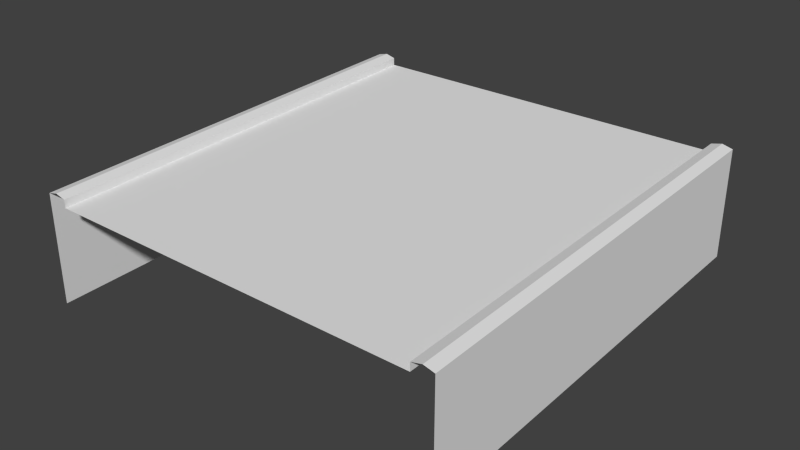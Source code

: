 # Source: roadUp5.blend  (saved by Blender 2.69.0; exported with 4.5.12 LTS)
import bpy
from mathutils import Matrix  # noqa: F401  (used for matrix-valued properties, if any)

bpy.ops.wm.read_factory_settings(use_empty=True)
scene = bpy.context.scene
scene.name = 'Scene'

# ---- collections
col_collection_1 = bpy.data.collections.new('Collection 1'); scene.collection.children.link(col_collection_1)

# ---- world
world_world = bpy.data.worlds.new('World'); scene.world = world_world
world_world.color = (0.05088, 0.05088, 0.05088)
world_world.use_sun_shadow = False
world_world.sun_shadow_jitter_overblur = 0.0
world_world.cycles.sampling_method = 'MANUAL'
world_world.cycles.sample_map_resolution = 256

# ---- meshes
me_plane = bpy.data.meshes.new('Plane')
me_plane.from_pydata([(1.0, 8.25, 0.5), (-1.0, 8.25, 0.5), (0.0, 8.25, 4.391), (-1.0, -8.25, 0.0), (1.0, -8.25, 0.0), (0.0, -8.25, 3.891), (-0.9, -8.25, 3.891), (-0.9, 8.25, 4.391), (0.9, -8.25, 3.891), (0.9, 8.25, 4.391), (-1.0, 8.25, 4.691), (-1.0, -8.25, 4.191), (-0.9, -8.25, 4.191), (-0.9, 8.25, 4.691), (1.0, 8.25, 4.691), (1.0, -8.25, 4.191), (0.9, -8.25, 4.191), (0.9, 8.25, 4.691), (0.95, -8.25, 4.291), (0.95, 8.25, 4.791), (-0.95, -8.25, 4.291), (-0.95, 8.25, 4.791), (1.0, -1.49e-08, 0.25), (-1.0, -1.49e-08, 0.25), (0.0, -1.49e-08, 4.141), (0.95, -1.49e-08, 4.541), (-0.9, -1.49e-08, 4.141), (0.9, -1.49e-08, 4.141), (-1.0, -1.49e-08, 4.441), (-0.9, -1.49e-08, 4.441), (1.0, -1.49e-08, 4.441), (0.9, -1.49e-08, 4.441), (-0.95, -1.49e-08, 4.541)], [], [(31, 16, 18, 25), (25, 18, 15, 30), (28, 23, 3, 11), (24, 26, 6, 5), (32, 29, 13, 21), (32, 28, 11, 20), (17, 31, 25, 19), (31, 27, 8, 16), (29, 26, 7, 13), (24, 5, 8, 27), (20, 12, 29, 32), (10, 1, 23, 28), (17, 9, 27, 31), (15, 4, 22, 30), (12, 6, 26, 29), (19, 25, 30, 14), (2, 7, 26, 24), (21, 10, 28, 32), (2, 24, 27, 9), (30, 22, 0, 14)])
_uv = me_plane.uv_layers.new(name='UVMap')
_uv.uv.foreach_set('vector', [0.5001, 0.08406, 0.0003438, 0.08406, 0.0002144, 0.06662, 0.5, 0.06662, 0.5, 0.06662, 0.0002144, 0.06662, 8.502e-05, 0.04917, 0.4999, 0.04917, 0.5001, 0.9459, 0.5001, 0.9966, 0.0002868, 0.9966, 0.0002869, 0.9459, 0.5001, 0.4992, 0.5001, 0.8929, 0.0003439, 0.8929, 0.0003439, 0.4992, 0.4999, 0.9285, 0.5001, 0.9111, 0.9999, 0.9111, 0.9997, 0.9285, 0.4999, 0.9285, 0.5001, 0.9459, 0.0002869, 0.9459, 0.0001576, 0.9285, 0.9999, 0.08406, 0.5001, 0.08406, 0.5, 0.06662, 0.9998, 0.06662, 0.5001, 0.08406, 0.5001, 0.1022, 0.0003438, 0.1022, 0.0003438, 0.08406, 0.5001, 0.9111, 0.5001, 0.8929, 0.9999, 0.8929, 0.9999, 0.9111, 0.5001, 0.4992, 0.0003439, 0.4992, 0.0003438, 0.1022, 0.5001, 0.1022, 0.0001576, 0.9285, 0.0003439, 0.9111, 0.5001, 0.9111, 0.4999, 0.9285, 0.9999, 0.9459, 0.9999, 0.9966, 0.5001, 0.9966, 0.5001, 0.9459, 0.9999, 0.08406, 0.9999, 0.1022, 0.5001, 0.1022, 0.5001, 0.08406, 8.502e-05, 0.04917, 8.514e-05, 8.503e-05, 0.4999, 8.532e-05, 0.4999, 0.04917, 0.0003439, 0.9111, 0.0003439, 0.8929, 0.5001, 0.8929, 0.5001, 0.9111, 0.9998, 0.06662, 0.5, 0.06662, 0.4999, 0.04917, 0.9997, 0.04917, 0.9999, 0.4992, 0.9999, 0.8929, 0.5001, 0.8929, 0.5001, 0.4992, 0.9997, 0.9285, 0.9999, 0.9459, 0.5001, 0.9459, 0.4999, 0.9285, 0.9999, 0.4992, 0.5001, 0.4992, 0.5001, 0.1022, 0.9999, 0.1022, 0.4999, 0.04917, 0.4999, 8.532e-05, 0.9997, 8.562e-05, 0.9997, 0.04917])
me_plane.use_remesh_preserve_volume = False
me_plane.use_remesh_preserve_attributes = False
me_plane.use_mirror_vertex_groups = False
me_plane.update()

# ---- objects
ob_roadblock = bpy.data.objects.new('roadBlock', me_plane)

# ---- transforms, parenting, visibility, modifiers, constraints
ob_roadblock.location = (0.0, 0.0, 0.0)
ob_roadblock.scale = (8.0, 1.0, 1.0)
ob_roadblock.lineart.crease_threshold = 0.0

# ---- collection membership
col_collection_1.objects.link(ob_roadblock)

# ---- scene / render settings (as saved in the file)
scene.frame_start = 1; scene.frame_end = 250; scene.frame_set(1)
scene.render.engine = 'BLENDER_EEVEE_NEXT'
scene.render.image_settings.compression = 90
scene.render.resolution_percentage = 50
scene.render.dither_intensity = 0.0
scene.cycles.use_denoising = False
scene.cycles.samples = 10
scene.cycles.sampling_pattern = 'TABULATED_SOBOL'
scene.cycles.light_sampling_threshold = 0.0
scene.cycles.use_adaptive_sampling = False
scene.cycles.use_light_tree = False
scene.cycles.blur_glossy = 0.0
scene.cycles.volume_bounces = 1
scene.cycles.pixel_filter_type = 'GAUSSIAN'
scene.cycles.sample_clamp_indirect = 0.0
scene.view_settings.view_transform = 'Standard'
bpy.context.view_layer.update()

# ---- added for rendering (the .blend has no active camera and no usable light): camera, sun
cam_auto = bpy.data.cameras.new('AutoCamera')
cam_auto.lens = 50.0
cam_auto.sensor_width = 36.0
cam_auto.clip_end = 1000.0
ob_auto_camera = bpy.data.objects.new('AutoCamera', cam_auto)
scene.collection.objects.link(ob_auto_camera)
ob_auto_camera.location = (21.7222, -26.0666, 19.7732)
ob_auto_camera.rotation_euler = (1.09748, -7.21219e-08, 0.694738)
scene.camera = ob_auto_camera
light_auto_sun = bpy.data.lights.new('AutoSun', 'SUN')
light_auto_sun.energy = 3.0
light_auto_sun.angle = 0.0523599
ob_auto_sun = bpy.data.objects.new('AutoSun', light_auto_sun)
scene.collection.objects.link(ob_auto_sun)
ob_auto_sun.rotation_euler = (0.872665, 0.174533, 0.523599)
bpy.context.view_layer.update()
